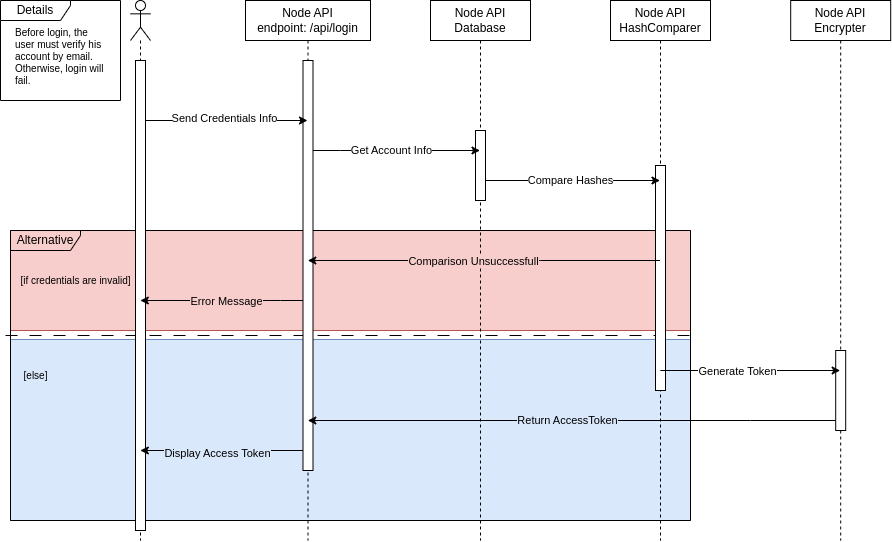

The diagram above was exported from draw.io. Its source (the exported page's mxGraphModel, read from the mxfile embedded in the PNG):
<mxGraphModel dx="989" dy="539" grid="1" gridSize="10" guides="1" tooltips="1" connect="1" arrows="1" fold="1" page="1" pageScale="1" pageWidth="850" pageHeight="1100" math="0" shadow="0">
  <root>
    <mxCell id="0" />
    <mxCell id="1" parent="0" />
    <mxCell id="7N-NiP9JxCAHFGRjl6bu-18" value="" style="line;strokeWidth=1;fillColor=none;align=left;verticalAlign=middle;spacingTop=-1;spacingLeft=3;spacingRight=3;rotatable=0;labelPosition=right;points=[];portConstraint=eastwest;strokeColor=inherit;dashed=1;dashPattern=12 12;" vertex="1" parent="1">
      <mxGeometry x="25" y="871" width="695" height="8" as="geometry" />
    </mxCell>
    <mxCell id="7N-NiP9JxCAHFGRjl6bu-52" value="" style="rounded=0;whiteSpace=wrap;html=1;fillColor=#DAE8FC;strokeColor=#6c8ebf;" vertex="1" parent="1">
      <mxGeometry x="30" y="879" width="680" height="181" as="geometry" />
    </mxCell>
    <mxCell id="7N-NiP9JxCAHFGRjl6bu-51" value="" style="rounded=0;whiteSpace=wrap;html=1;strokeColor=#b85450;fillColor=#F8CECC;" vertex="1" parent="1">
      <mxGeometry x="30" y="770" width="680" height="100" as="geometry" />
    </mxCell>
    <mxCell id="7N-NiP9JxCAHFGRjl6bu-17" value="Alternative" style="shape=umlFrame;whiteSpace=wrap;html=1;pointerEvents=0;width=70;height=20;fillColor=none;" vertex="1" parent="1">
      <mxGeometry x="30" y="770" width="680" height="290" as="geometry" />
    </mxCell>
    <mxCell id="7N-NiP9JxCAHFGRjl6bu-5" value="" style="shape=umlLifeline;perimeter=lifelinePerimeter;whiteSpace=wrap;html=1;container=1;dropTarget=0;collapsible=0;recursiveResize=0;outlineConnect=0;portConstraint=eastwest;newEdgeStyle={&quot;edgeStyle&quot;:&quot;elbowEdgeStyle&quot;,&quot;elbow&quot;:&quot;vertical&quot;,&quot;curved&quot;:0,&quot;rounded&quot;:0};participant=umlActor;" vertex="1" parent="1">
      <mxGeometry x="150" y="540" width="20" height="540" as="geometry" />
    </mxCell>
    <mxCell id="7N-NiP9JxCAHFGRjl6bu-11" value="" style="html=1;points=[];perimeter=orthogonalPerimeter;outlineConnect=0;targetShapes=umlLifeline;portConstraint=eastwest;newEdgeStyle={&quot;edgeStyle&quot;:&quot;elbowEdgeStyle&quot;,&quot;elbow&quot;:&quot;vertical&quot;,&quot;curved&quot;:0,&quot;rounded&quot;:0};" vertex="1" parent="7N-NiP9JxCAHFGRjl6bu-5">
      <mxGeometry x="5" y="60" width="10" height="470" as="geometry" />
    </mxCell>
    <mxCell id="7N-NiP9JxCAHFGRjl6bu-6" value="Node API&lt;br&gt;endpoint: /api/login" style="shape=umlLifeline;perimeter=lifelinePerimeter;whiteSpace=wrap;html=1;container=1;dropTarget=0;collapsible=0;recursiveResize=0;outlineConnect=0;portConstraint=eastwest;newEdgeStyle={&quot;edgeStyle&quot;:&quot;elbowEdgeStyle&quot;,&quot;elbow&quot;:&quot;vertical&quot;,&quot;curved&quot;:0,&quot;rounded&quot;:0};" vertex="1" parent="1">
      <mxGeometry x="265" y="540" width="125" height="540" as="geometry" />
    </mxCell>
    <mxCell id="7N-NiP9JxCAHFGRjl6bu-16" value="" style="html=1;points=[];perimeter=orthogonalPerimeter;outlineConnect=0;targetShapes=umlLifeline;portConstraint=eastwest;newEdgeStyle={&quot;edgeStyle&quot;:&quot;elbowEdgeStyle&quot;,&quot;elbow&quot;:&quot;vertical&quot;,&quot;curved&quot;:0,&quot;rounded&quot;:0};" vertex="1" parent="7N-NiP9JxCAHFGRjl6bu-6">
      <mxGeometry x="57.5" y="60" width="10" height="410" as="geometry" />
    </mxCell>
    <mxCell id="7N-NiP9JxCAHFGRjl6bu-7" value="Node API&lt;br&gt;Database" style="shape=umlLifeline;perimeter=lifelinePerimeter;whiteSpace=wrap;html=1;container=1;dropTarget=0;collapsible=0;recursiveResize=0;outlineConnect=0;portConstraint=eastwest;newEdgeStyle={&quot;edgeStyle&quot;:&quot;elbowEdgeStyle&quot;,&quot;elbow&quot;:&quot;vertical&quot;,&quot;curved&quot;:0,&quot;rounded&quot;:0};" vertex="1" parent="1">
      <mxGeometry x="450" y="540" width="100" height="540" as="geometry" />
    </mxCell>
    <mxCell id="7N-NiP9JxCAHFGRjl6bu-103" value="" style="html=1;points=[];perimeter=orthogonalPerimeter;outlineConnect=0;targetShapes=umlLifeline;portConstraint=eastwest;newEdgeStyle={&quot;edgeStyle&quot;:&quot;elbowEdgeStyle&quot;,&quot;elbow&quot;:&quot;vertical&quot;,&quot;curved&quot;:0,&quot;rounded&quot;:0};" vertex="1" parent="7N-NiP9JxCAHFGRjl6bu-7">
      <mxGeometry x="45" y="130" width="10" height="70" as="geometry" />
    </mxCell>
    <mxCell id="7N-NiP9JxCAHFGRjl6bu-8" value="Node API&lt;br style=&quot;border-color: var(--border-color);&quot;&gt;HashComparer" style="shape=umlLifeline;perimeter=lifelinePerimeter;whiteSpace=wrap;html=1;container=1;dropTarget=0;collapsible=0;recursiveResize=0;outlineConnect=0;portConstraint=eastwest;newEdgeStyle={&quot;edgeStyle&quot;:&quot;elbowEdgeStyle&quot;,&quot;elbow&quot;:&quot;vertical&quot;,&quot;curved&quot;:0,&quot;rounded&quot;:0};" vertex="1" parent="1">
      <mxGeometry x="630" y="540" width="100" height="540" as="geometry" />
    </mxCell>
    <mxCell id="7N-NiP9JxCAHFGRjl6bu-44" value="" style="html=1;points=[];perimeter=orthogonalPerimeter;outlineConnect=0;targetShapes=umlLifeline;portConstraint=eastwest;newEdgeStyle={&quot;edgeStyle&quot;:&quot;elbowEdgeStyle&quot;,&quot;elbow&quot;:&quot;vertical&quot;,&quot;curved&quot;:0,&quot;rounded&quot;:0};" vertex="1" parent="7N-NiP9JxCAHFGRjl6bu-8">
      <mxGeometry x="45" y="165" width="10" height="225" as="geometry" />
    </mxCell>
    <mxCell id="7N-NiP9JxCAHFGRjl6bu-19" value="&lt;font style=&quot;font-size: 10px;&quot;&gt;[if credentials are invalid]&lt;/font&gt;" style="text;html=1;align=center;verticalAlign=middle;resizable=0;points=[];autosize=1;strokeColor=none;fillColor=none;" vertex="1" parent="1">
      <mxGeometry x="30" y="805" width="130" height="30" as="geometry" />
    </mxCell>
    <mxCell id="7N-NiP9JxCAHFGRjl6bu-28" style="edgeStyle=elbowEdgeStyle;rounded=0;orthogonalLoop=1;jettySize=auto;html=1;elbow=vertical;curved=0;" edge="1" parent="1" source="7N-NiP9JxCAHFGRjl6bu-16" target="7N-NiP9JxCAHFGRjl6bu-7">
      <mxGeometry relative="1" as="geometry">
        <Array as="points">
          <mxPoint x="360" y="690" />
          <mxPoint x="420" y="680" />
        </Array>
      </mxGeometry>
    </mxCell>
    <mxCell id="7N-NiP9JxCAHFGRjl6bu-33" value="Get Account Info" style="edgeLabel;html=1;align=center;verticalAlign=middle;resizable=0;points=[];labelBackgroundColor=#FFFFFF;" vertex="1" connectable="0" parent="7N-NiP9JxCAHFGRjl6bu-28">
      <mxGeometry x="-0.0706" y="-3" relative="1" as="geometry">
        <mxPoint y="-3" as="offset" />
      </mxGeometry>
    </mxCell>
    <mxCell id="7N-NiP9JxCAHFGRjl6bu-29" style="edgeStyle=elbowEdgeStyle;rounded=0;orthogonalLoop=1;jettySize=auto;html=1;elbow=vertical;curved=0;" edge="1" parent="1" source="7N-NiP9JxCAHFGRjl6bu-11" target="7N-NiP9JxCAHFGRjl6bu-6">
      <mxGeometry relative="1" as="geometry">
        <Array as="points">
          <mxPoint x="240" y="660" />
          <mxPoint x="230" y="660" />
        </Array>
      </mxGeometry>
    </mxCell>
    <mxCell id="7N-NiP9JxCAHFGRjl6bu-32" value="Send Credentials Info" style="edgeLabel;html=1;align=center;verticalAlign=middle;resizable=0;points=[];labelBackgroundColor=#FFFFFF;" vertex="1" connectable="0" parent="7N-NiP9JxCAHFGRjl6bu-29">
      <mxGeometry x="-0.3754" y="2" relative="1" as="geometry">
        <mxPoint x="28" as="offset" />
      </mxGeometry>
    </mxCell>
    <mxCell id="7N-NiP9JxCAHFGRjl6bu-31" style="edgeStyle=elbowEdgeStyle;rounded=0;orthogonalLoop=1;jettySize=auto;html=1;elbow=vertical;curved=0;" edge="1" parent="1" source="7N-NiP9JxCAHFGRjl6bu-16" target="7N-NiP9JxCAHFGRjl6bu-5">
      <mxGeometry relative="1" as="geometry">
        <Array as="points">
          <mxPoint x="300" y="840" />
          <mxPoint x="280" y="780" />
          <mxPoint x="260" y="750" />
        </Array>
      </mxGeometry>
    </mxCell>
    <mxCell id="7N-NiP9JxCAHFGRjl6bu-35" value="Error Message" style="edgeLabel;html=1;align=center;verticalAlign=middle;resizable=0;points=[];labelBackgroundColor=#F8CECC;" vertex="1" connectable="0" parent="7N-NiP9JxCAHFGRjl6bu-31">
      <mxGeometry x="0.2816" y="1" relative="1" as="geometry">
        <mxPoint x="27" as="offset" />
      </mxGeometry>
    </mxCell>
    <mxCell id="7N-NiP9JxCAHFGRjl6bu-36" value="&lt;font style=&quot;font-size: 10px;&quot;&gt;[else]&lt;/font&gt;" style="text;html=1;align=center;verticalAlign=middle;resizable=0;points=[];autosize=1;strokeColor=none;fillColor=none;" vertex="1" parent="1">
      <mxGeometry x="30" y="900" width="50" height="30" as="geometry" />
    </mxCell>
    <mxCell id="7N-NiP9JxCAHFGRjl6bu-74" style="edgeStyle=elbowEdgeStyle;rounded=0;orthogonalLoop=1;jettySize=auto;html=1;elbow=vertical;curved=0;" edge="1" parent="1" target="7N-NiP9JxCAHFGRjl6bu-8">
      <mxGeometry relative="1" as="geometry">
        <mxPoint x="504.9999999999998" y="720" as="sourcePoint" />
        <Array as="points">
          <mxPoint x="580" y="720" />
        </Array>
      </mxGeometry>
    </mxCell>
    <mxCell id="7N-NiP9JxCAHFGRjl6bu-75" value="&lt;span style=&quot;&quot;&gt;Compare Hashes&lt;/span&gt;" style="edgeLabel;html=1;align=center;verticalAlign=middle;resizable=0;points=[];fontStyle=0;labelBackgroundColor=#FFFFFF;" vertex="1" connectable="0" parent="7N-NiP9JxCAHFGRjl6bu-74">
      <mxGeometry x="-0.2673" relative="1" as="geometry">
        <mxPoint x="21" as="offset" />
      </mxGeometry>
    </mxCell>
    <mxCell id="7N-NiP9JxCAHFGRjl6bu-78" style="edgeStyle=elbowEdgeStyle;rounded=0;orthogonalLoop=1;jettySize=auto;html=1;elbow=vertical;curved=0;" edge="1" parent="1" source="7N-NiP9JxCAHFGRjl6bu-8" target="7N-NiP9JxCAHFGRjl6bu-6">
      <mxGeometry relative="1" as="geometry">
        <Array as="points">
          <mxPoint x="560" y="800" />
          <mxPoint x="640" y="780" />
        </Array>
      </mxGeometry>
    </mxCell>
    <mxCell id="7N-NiP9JxCAHFGRjl6bu-79" value="Comparison Unsuccessfull" style="edgeLabel;html=1;align=center;verticalAlign=middle;resizable=0;points=[];labelBackgroundColor=#F8CECC;" vertex="1" connectable="0" parent="7N-NiP9JxCAHFGRjl6bu-78">
      <mxGeometry x="0.0594" y="1" relative="1" as="geometry">
        <mxPoint as="offset" />
      </mxGeometry>
    </mxCell>
    <mxCell id="7N-NiP9JxCAHFGRjl6bu-92" value="Node API&lt;br&gt;Encrypter" style="shape=umlLifeline;perimeter=lifelinePerimeter;whiteSpace=wrap;html=1;container=1;dropTarget=0;collapsible=0;recursiveResize=0;outlineConnect=0;portConstraint=eastwest;newEdgeStyle={&quot;edgeStyle&quot;:&quot;elbowEdgeStyle&quot;,&quot;elbow&quot;:&quot;vertical&quot;,&quot;curved&quot;:0,&quot;rounded&quot;:0};" vertex="1" parent="1">
      <mxGeometry x="810.19" y="540" width="100" height="540" as="geometry" />
    </mxCell>
    <mxCell id="7N-NiP9JxCAHFGRjl6bu-95" value="" style="html=1;points=[];perimeter=orthogonalPerimeter;outlineConnect=0;targetShapes=umlLifeline;portConstraint=eastwest;newEdgeStyle={&quot;edgeStyle&quot;:&quot;elbowEdgeStyle&quot;,&quot;elbow&quot;:&quot;vertical&quot;,&quot;curved&quot;:0,&quot;rounded&quot;:0};" vertex="1" parent="7N-NiP9JxCAHFGRjl6bu-92">
      <mxGeometry x="45" y="350" width="10" height="80" as="geometry" />
    </mxCell>
    <mxCell id="7N-NiP9JxCAHFGRjl6bu-98" style="edgeStyle=elbowEdgeStyle;rounded=0;orthogonalLoop=1;jettySize=auto;html=1;elbow=vertical;curved=0;" edge="1" parent="1" source="7N-NiP9JxCAHFGRjl6bu-95" target="7N-NiP9JxCAHFGRjl6bu-6">
      <mxGeometry relative="1" as="geometry">
        <Array as="points">
          <mxPoint x="770" y="960" />
          <mxPoint x="850" y="1100" />
          <mxPoint x="800" y="1110" />
          <mxPoint x="820" y="1100" />
        </Array>
      </mxGeometry>
    </mxCell>
    <mxCell id="7N-NiP9JxCAHFGRjl6bu-99" value="Return AccessToken" style="edgeLabel;html=1;align=center;verticalAlign=middle;resizable=0;points=[];labelBackgroundColor=#DAE8FC;" vertex="1" connectable="0" parent="7N-NiP9JxCAHFGRjl6bu-98">
      <mxGeometry x="0.0175" y="2" relative="1" as="geometry">
        <mxPoint y="-2" as="offset" />
      </mxGeometry>
    </mxCell>
    <mxCell id="7N-NiP9JxCAHFGRjl6bu-104" style="edgeStyle=elbowEdgeStyle;rounded=0;orthogonalLoop=1;jettySize=auto;html=1;elbow=vertical;curved=0;" edge="1" parent="1" source="7N-NiP9JxCAHFGRjl6bu-8" target="7N-NiP9JxCAHFGRjl6bu-92">
      <mxGeometry relative="1" as="geometry">
        <Array as="points">
          <mxPoint x="770" y="910" />
        </Array>
      </mxGeometry>
    </mxCell>
    <mxCell id="7N-NiP9JxCAHFGRjl6bu-105" value="Generate Token" style="edgeLabel;html=1;align=center;verticalAlign=middle;resizable=0;points=[];" vertex="1" connectable="0" parent="7N-NiP9JxCAHFGRjl6bu-104">
      <mxGeometry x="-0.1471" y="-1" relative="1" as="geometry">
        <mxPoint as="offset" />
      </mxGeometry>
    </mxCell>
    <mxCell id="7N-NiP9JxCAHFGRjl6bu-106" style="edgeStyle=elbowEdgeStyle;rounded=0;orthogonalLoop=1;jettySize=auto;html=1;elbow=vertical;curved=0;" edge="1" parent="1" source="7N-NiP9JxCAHFGRjl6bu-16" target="7N-NiP9JxCAHFGRjl6bu-5">
      <mxGeometry relative="1" as="geometry">
        <Array as="points">
          <mxPoint x="250" y="990" />
        </Array>
      </mxGeometry>
    </mxCell>
    <mxCell id="7N-NiP9JxCAHFGRjl6bu-107" value="Display Access Token" style="edgeLabel;html=1;align=center;verticalAlign=middle;resizable=0;points=[];labelBackgroundColor=#DAE8FC;" vertex="1" connectable="0" parent="7N-NiP9JxCAHFGRjl6bu-106">
      <mxGeometry x="0.057" y="3" relative="1" as="geometry">
        <mxPoint as="offset" />
      </mxGeometry>
    </mxCell>
    <mxCell id="7N-NiP9JxCAHFGRjl6bu-108" value="Details" style="shape=umlFrame;whiteSpace=wrap;html=1;pointerEvents=0;width=70;height=20;" vertex="1" parent="1">
      <mxGeometry x="20" y="540" width="120" height="100" as="geometry" />
    </mxCell>
    <mxCell id="7N-NiP9JxCAHFGRjl6bu-109" value="&lt;h1 style=&quot;font-size: 10px;&quot;&gt;&lt;span style=&quot;font-weight: 400;&quot;&gt;Before login, the user must verify his account by email. Otherwise, login will fail.&lt;/span&gt;&lt;/h1&gt;" style="text;html=1;strokeColor=none;fillColor=none;spacing=5;spacingTop=-20;whiteSpace=wrap;overflow=hidden;rounded=0;fontSize=10;" vertex="1" parent="1">
      <mxGeometry x="30" y="570" width="100" height="60" as="geometry" />
    </mxCell>
  </root>
</mxGraphModel>